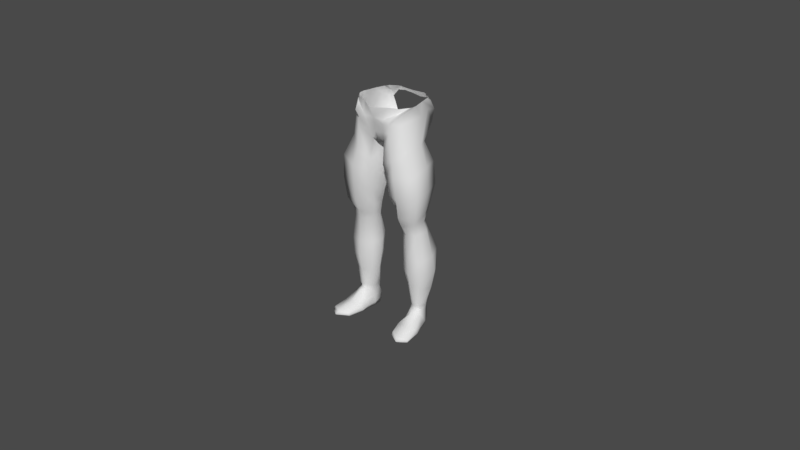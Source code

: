 # Source: patobulinta_su_begimais_kovine_kojom.blend  (saved by Blender 2.79.0; exported with 4.5.12 LTS)
import bpy
from mathutils import Matrix  # noqa: F401  (used for matrix-valued properties, if any)

bpy.ops.wm.read_factory_settings(use_empty=True)
scene = bpy.context.scene
scene.name = 'Scene'

# ---- collections
col_collection_1 = bpy.data.collections.new('Collection 1'); scene.collection.children.link(col_collection_1)
col_collection_11 = bpy.data.collections.new('Collection 11'); scene.collection.children.link(col_collection_11)

# ---- materials (node trees are filled in below, after node groups)
mat_material = bpy.data.materials.new('Material')
mat_material.alpha_threshold = 0.0
mat_material.use_transparent_shadow = False
mat_material.roughness = 0.5
mat_material.line_color = (0.0, 0.0, 0.0, 1.0)
mat_material_005 = bpy.data.materials.new('Material.005')
mat_material_005.alpha_threshold = 0.0
mat_material_005.use_transparent_shadow = False
mat_material_005.roughness = 0.5

# ---- material node trees
mat_material_005.use_nodes = True; mat_material_005.node_tree.nodes.clear()
_N = mat_material_005.node_tree.nodes; _L = mat_material_005.node_tree.links
n0 = _N.new('ShaderNodeOutputMaterial'); n0.name = 'Material Output'; n0.location = (300, 300)
n1 = _N.new('ShaderNodeEmission'); n1.name = 'Emission'; n1.location = (110, 300)
n1.inputs[0].default_value = (0.06681, 0.06681, 0.06681, 1.0)
_L.new(n1.outputs[0], n0.inputs[0])
n0.is_active_output = True

# ---- world
world_world = bpy.data.worlds.new('World'); scene.world = world_world
world_world.color = (0.05088, 0.05088, 0.05088)
world_world.use_sun_shadow = False
world_world.sun_shadow_jitter_overblur = 0.0
world_world.cycles.sampling_method = 'MANUAL'

# ---- cameras
cam_camera = bpy.data.cameras.new('Camera')
cam_camera.clip_end = 100.0
cam_camera.lens = 35.0
cam_camera.sensor_width = 32.0
cam_camera.sensor_height = 18.0
cam_camera.display_size = 2.0
cam_camera.dof.focus_distance = 0.0
cam_camera.dof.aperture_fstop = 128.0

# ---- meshes
me_cube = bpy.data.meshes.new('Cube')
me_cube.from_pydata([(0.13, 0.02123, 1.006), (0.1264, -0.1272, 0.985), (-9.219e-06, 0.08128, 0.8883), (-9.219e-06, -0.1404, 0.8877), (0.08342, 0.07821, 0.8978), (0.02932, -0.1375, 0.8905), (0.06214, -0.1483, 1.045), (0.1662, -0.005424, 0.1266), (0.1694, -0.07681, 0.1301), (0.1034, -0.01744, 0.1284), (0.1313, -0.07766, 0.1244), (0.1469, -0.1226, 0.8708), (0.1459, -0.01896, 0.8829), (0.04289, -0.0002936, 0.8547), (0.03596, -0.1534, 0.7907), (0.1882, -0.1277, 0.564), (0.1552, 0.00367, 0.5728), (0.07789, -0.03133, 0.5626), (0.0675, -0.09214, 0.56), (0.1735, -0.09744, 0.4843), (0.1623, -0.01209, 0.4905), (0.08937, -0.02576, 0.4924), (0.08647, -0.08456, 0.4822), (0.1649, 0.02038, 0.7866), (0.03607, 0.006541, 0.7621), (0.04821, -0.1443, 0.7368), (0.1922, -0.1413, 0.7718), (0.2028, -0.1344, 0.6657), (0.1704, 0.02833, 0.6846), (0.04561, 0.01552, 0.6642), (0.05013, -0.1318, 0.6447), (0.1792, -0.08153, 0.2127), (0.1762, 0.008127, 0.2107), (0.103, -0.009315, 0.2098), (0.1053, -0.07091, 0.2106), (0.1834, 0.02921, 0.3848), (0.08904, 0.004553, 0.3842), (0.08528, -0.07986, 0.3601), (0.1916, -0.09298, 0.3574), (0.193, -0.09029, 0.2852), (0.1881, 0.02351, 0.2928), (0.09048, -0.001335, 0.2949), (0.08961, -0.08233, 0.2876), (0.1577, -0.02488, 0.5344), (0.08131, -0.03288, 0.5235), (0.07442, -0.09569, 0.5144), (0.1683, -0.1145, 0.5307), (0.121, 0.06217, 0.9388), (0.08105, -0.1684, 0.9458), (0.137, 0.0009399, 0.1213), (0.1526, -0.08026, 0.1229), (0.0935, -0.1644, 0.8235), (0.08878, 0.003174, 0.8619), (0.1147, -0.1522, 0.5701), (0.1145, 0.02173, 0.5663), (0.1271, -0.1148, 0.4787), (0.1239, 0.006322, 0.4945), (0.09696, 0.04179, 0.7741), (0.1102, -0.1774, 0.7564), (0.1045, 0.04803, 0.6726), (0.1148, -0.1644, 0.6571), (0.1396, -0.09686, 0.2094), (0.1376, 0.02627, 0.2083), (0.1334, 0.04668, 0.384), (0.1353, -0.1093, 0.3569), (0.1361, 0.03971, 0.2906), (0.1383, -0.11, 0.284), (0.1181, -0.005052, 0.5299), (0.119, -0.132, 0.5201), (-9.219e-06, -0.1637, 0.9747), (-9.219e-06, 0.1024, 0.999), (0.04436, -0.1622, 0.9735), (0.08792, 0.1002, 0.9887), (0.1099, 0.06462, 1.03), (0.09285, -0.1726, 1.007), (-9.219e-06, -0.1568, 0.9321), (0.03721, -0.1504, 0.934), (0.07731, -0.169, 0.9769), (0.1355, -0.08882, 1.035), (-9.219e-06, 0.1155, 0.93), (0.05365, 0.1044, 0.9258), (0.1218, 0.0755, 0.9921), (0.07222, 0.07832, 1.046), (0.1077, 0.06369, 1.029), (-9.219e-06, -0.1698, 0.9974), (0.0483, -0.1686, 0.9952), (0.111, -0.132, 1.026), (0.1475, -0.04251, 1.0), (-9.219e-06, -0.01286, 0.8689), (0.04567, -0.01148, 0.8824), (0.177, -0.03914, 0.1244), (0.1116, -0.0472, 0.1139), (0.01987, -0.05204, 0.828), (0.1653, -0.0633, 0.8815), (0.05482, -0.05452, 0.5574), (0.1807, -0.05289, 0.5714), (0.06907, -0.04913, 0.4857), (0.186, -0.04645, 0.4909), (0.1874, -0.05084, 0.787), (0.02227, -0.05871, 0.7494), (0.1962, -0.05228, 0.6812), (0.0297, -0.05738, 0.6547), (0.08484, -0.04296, 0.2081), (0.1966, -0.02438, 0.209), (0.206, -0.02936, 0.3651), (0.06818, -0.03852, 0.3638), (0.2094, -0.01863, 0.2884), (0.07095, -0.04244, 0.2897), (0.1812, -0.06076, 0.5354), (0.05987, -0.05693, 0.5149), (0.1554, -0.07834, 0.1059), (0.1393, -0.06534, 1.046), (0.1289, -0.197, 0.01346), (0.1255, -0.2001, 0.03882), (0.1085, -0.01189, 0.01483), (0.1101, 0.0005398, 0.06389), (0.2079, -0.2004, 0.01346), (0.2121, -0.2021, 0.03882), (0.1542, -0.003658, 0.01483), (0.1543, 0.0009499, 0.09412), (0.1117, -0.129, 0.01374), (0.1115, -0.1422, 0.05061), (0.1984, -0.131, 0.01374), (0.2038, -0.1404, 0.0507), (0.1158, -0.1008, 0.06275), (0.1871, -0.09211, 0.01878), (0.108, -0.08952, 0.01878), (0.1835, -0.07708, 0.08961), (0.1096, -0.04829, 0.06134), (0.1692, -0.03802, 0.01374), (0.1078, -0.05013, 0.01374), (0.1713, -0.03422, 0.09047), (0.1296, -7.749e-06, 0.01423), (0.1317, 0.007364, 0.09353), (0.1725, -0.2201, 0.01259), (0.1726, -0.2203, 0.03918), (0.1607, -0.1567, 0.05717), (0.1576, -0.1433, 0.01154), (0.1491, -0.09911, 0.01658), (0.152, -0.09928, 0.09707), (0.1754, -0.06443, 0.1047), (0.1374, -0.03946, 0.01156), (0.1292, -0.08066, 0.1103), (0.1161, -0.04398, 0.0807), (0.1119, -0.01201, 0.09996), (0.1327, 0.003128, 0.1049), (0.1574, 0.0006136, 0.1103), (0.1723, -0.0297, 0.1137), (0.1259, -0.2079, 0.02697), (0.1079, -0.002949, 0.03587), (0.1543, 0.002852, 0.0367), (0.2147, -0.2095, 0.02697), (0.2089, -0.1327, 0.03017), (0.1031, -0.1353, 0.03017), (0.1926, -0.08834, 0.03552), (0.1043, -0.0929, 0.03544), (0.1729, -0.03349, 0.03298), (0.105, -0.04839, 0.03257), (0.1763, -0.2397, 0.02658), (0.1306, 0.004113, 0.06332), (0.05226, -0.155, 1.046), (0.06529, -0.1476, 1.046), (0.06179, -0.1489, 1.046), (0.0722, 0.0782, 1.046), (0.1043, 0.05363, 1.047), (0.139, -0.08987, 1.048), (0.1362, -0.0965, 1.048), (0.1151, 0.03549, 1.047), (0.1273, -0.01374, 1.048), (0.1264, -0.009568, 1.048), (-9.219e-06, 0.07661, 1.044), (-9.219e-06, -0.1884, 1.044), (0.1085, -0.1359, 1.047), (0.06494, 0.07806, 1.046), (0.1145, 0.03801, 1.047), (0.1307, -0.106, 1.048), (0.1363, -0.05416, 1.048), (0.1394, -0.06575, 1.048)], [], [(80, 4, 2, 79), (89, 5, 3, 88), (103, 31, 8, 90), (81, 47, 4, 80), (140, 127, 131, 147), (62, 32, 7, 49), (102, 33, 9, 91), (61, 34, 10, 50), (48, 5, 14, 51), (89, 4, 13, 92), (47, 0, 12, 52), (87, 1, 11, 93), (60, 30, 18, 53), (101, 29, 17, 94), (59, 28, 16, 54), (100, 27, 15, 95), (68, 45, 22, 55), (109, 44, 21, 96), (67, 43, 20, 56), (108, 46, 19, 97), (93, 11, 26, 98), (52, 12, 23, 57), (92, 13, 24, 99), (51, 14, 25, 58), (98, 26, 27, 100), (57, 23, 28, 59), (99, 24, 29, 101), (58, 25, 30, 60), (66, 42, 34, 61), (107, 41, 33, 102), (65, 40, 32, 62), (106, 39, 31, 103), (97, 19, 38, 104), (56, 20, 35, 63), (96, 21, 36, 105), (55, 22, 37, 64), (104, 38, 39, 106), (63, 35, 40, 65), (105, 36, 41, 107), (64, 37, 42, 66), (95, 15, 46, 108), (54, 16, 43, 67), (94, 17, 44, 109), (53, 18, 45, 68), (15, 53, 68, 46), (17, 54, 67, 44), (38, 64, 66, 39), (36, 63, 65, 41), (19, 55, 64, 38), (21, 56, 63, 36), (41, 65, 62, 33), (39, 66, 61, 31), (26, 58, 60, 27), (24, 57, 59, 29), (11, 51, 58, 26), (13, 52, 57, 24), (44, 67, 56, 21), (46, 68, 55, 19), (29, 59, 54, 17), (27, 60, 53, 15), (4, 47, 52, 13), (1, 48, 51, 11), (31, 61, 50, 8), (33, 62, 49, 9), (110, 139, 127, 140), (168, 0, 47, 81, 169), (175, 172, 86), (174, 167, 73, 83), (83, 73, 72, 82), (77, 74, 71, 76), (76, 71, 69, 75), (5, 76, 75, 3), (87, 111, 78, 1), (48, 77, 76, 5), (1, 78, 77, 48), (167, 169, 81, 73), (73, 81, 80, 72), (72, 80, 79, 70), (163, 82, 173), (164, 83, 82, 163), (164, 174, 83), (166, 175, 86, 74), (74, 86, 85, 71), (71, 85, 84, 69), (176, 177, 111), (142, 124, 139, 110), (18, 94, 109, 45), (16, 95, 108, 43), (37, 105, 107, 42), (35, 104, 106, 40), (22, 96, 105, 37), (20, 97, 104, 35), (40, 106, 103, 32), (42, 107, 102, 34), (25, 99, 101, 30), (23, 98, 100, 28), (14, 92, 99, 25), (12, 93, 98, 23), (43, 108, 97, 20), (45, 109, 96, 22), (28, 100, 95, 16), (30, 101, 94, 18), (0, 87, 93, 12), (5, 89, 92, 14), (34, 102, 91, 10), (143, 128, 124, 142), (32, 103, 90, 7), (4, 89, 88, 2), (157, 128, 115, 149), (159, 133, 119, 150), (152, 123, 117, 151), (158, 135, 113, 148), (137, 122, 116, 134), (136, 121, 113, 135), (139, 124, 121, 136), (138, 125, 122, 137), (154, 127, 123, 152), (148, 113, 121, 153), (156, 131, 127, 154), (141, 129, 125, 138), (144, 115, 128, 143), (153, 121, 124, 155), (145, 133, 115, 144), (132, 118, 129, 141), (150, 119, 131, 156), (155, 124, 128, 157), (114, 132, 141, 130), (146, 119, 133, 145), (147, 131, 119, 146), (130, 141, 138, 126), (126, 138, 137, 120), (127, 139, 136, 123), (123, 136, 135, 117), (120, 137, 134, 112), (151, 117, 135, 158), (149, 115, 133, 159), (90, 147, 146, 7), (7, 146, 145, 49), (49, 145, 144, 9), (9, 144, 143, 91), (91, 143, 142, 10), (10, 142, 110, 50), (50, 110, 140, 8), (8, 140, 147, 90), (114, 149, 159, 132), (116, 151, 158, 134), (126, 155, 157, 130), (118, 150, 156, 129), (120, 153, 155, 126), (129, 156, 154, 125), (112, 148, 153, 120), (125, 154, 152, 122), (134, 158, 148, 112), (122, 152, 151, 116), (132, 159, 150, 118), (130, 157, 149, 114), (161, 162, 6), (82, 72, 70, 170, 173), (0, 168, 176, 111, 87), (78, 165, 166, 74, 77), (111, 177, 165, 78), (86, 172, 161, 6, 85), (85, 6, 160, 171, 84), (6, 162, 160)])
me_cube.polygons.foreach_set('use_smooth', [True] * 164)
me_cube.materials.append(mat_material)
me_cube.use_remesh_preserve_volume = False
me_cube.use_remesh_preserve_attributes = False
me_cube.use_mirror_vertex_groups = False
me_cube.update()
me_plane_002 = bpy.data.meshes.new('Plane.002')
me_plane_002.from_pydata([(-1.0, -1.0, 0.0), (1.0, -1.0, 0.0), (-1.0, 1.0, 0.0), (1.0, 1.0, 0.0)], [], [(0, 1, 3, 2)])
me_plane_002.materials.append(mat_material_005)
me_plane_002.use_remesh_preserve_volume = False
me_plane_002.use_remesh_preserve_attributes = False
me_plane_002.use_mirror_vertex_groups = False
me_plane_002.update()
arm_armature = bpy.data.armatures.new('Armature')  # bones are not reproduced

# ---- objects
ob_cube = bpy.data.objects.new('Cube', me_cube)
ob_camera = bpy.data.objects.new('Camera', cam_camera)
ob_plane_002 = bpy.data.objects.new('Plane.002', me_plane_002)
ob_armature = bpy.data.objects.new('Armature', arm_armature)

# ---- transforms, parenting, visibility, modifiers, constraints
ob_cube.parent = ob_armature
ob_cube.matrix_parent_inverse = Matrix(((1.0, 0.0, 0.0, -0.0004495), (0.0, 1.0, 0.0, 0.1584), (0.0, 0.0, 1.0, 0.00237), (0.0, 0.0, 0.0, 1.0)))
ob_cube.location = (0.0, 0.0, 0.0)
ob_cube.lock_rotations_4d = False
ob_cube.empty_display_type = 'ARROWS'
ob_cube.lineart.crease_threshold = 0.0
_vg = ob_cube.vertex_groups.new(name='Hips')
for _i, _w in zip([0, 1, 2, 3, 4, 5, 6, 12, 13, 14, 25, 47, 48, 51, 52, 69, 70, 71, 72, 73, 74, 75, 76, 77, 78, 79, 80, 81, 82, 83, 84, 85, 86, 87, 88, 89, 92, 111, 160, 161, 162, 163, 164, 165, 166, 167, 168, 169, 170, 171, 172, 173, 174, 175, 176, 177], [0.2478, 0.1249, 0.4354, 0.7826, 0.2103, 0.6932, 0.6698, 0.01605, 0.1041, 0.1134, 0.001836, 0.1384, 0.257, 0.05167, 0.05496, 0.7915, 0.453, 0.6547, 0.317, 0.2483, 0.3488, 0.8054, 0.6959, 0.3137, 0.3065, 0.4475, 0.3669, 0.2057, 0.2961, 0.25, 0.7684, 0.6744, 0.3854, 0.1661, 0.4457, 0.2187, 0.09741, 0.3946, 0.6626, 0.6616, 0.6643, 0.2963, 0.2589, 0.3854, 0.4008, 0.3168, 0.3818, 0.382, 0.4348, 0.6362, 0.4994, 0.31, 0.3137, 0.4288, 0.3962, 0.4002]): _vg.add([_i], _w, 'REPLACE')
_vg = ob_cube.vertex_groups.new(name='Spine')
for _i, _w in zip([0, 2, 4, 6, 47, 69, 70, 71, 72, 73, 74, 77, 78, 79, 80, 81, 82, 83, 84, 85, 86, 87, 111, 160, 161, 162, 163, 164, 165, 166, 167, 168, 169, 170, 171, 172, 173, 174, 175, 176, 177], [0.07865, 0.0218, 0.01088, 0.1702, 0.02631, 0.05733, 0.1238, 0.0317, 0.1057, 0.1277, 0.05991, 0.01002, 0.09009, 0.06841, 0.05514, 0.07975, 0.1689, 0.1315, 0.1005, 0.07057, 0.09804, 0.04596, 0.1117, 0.1896, 0.1709, 0.1772, 0.1694, 0.1991, 0.1175, 0.1193, 0.1474, 0.1255, 0.1272, 0.194, 0.2776, 0.1543, 0.1716, 0.1561, 0.1274, 0.1166, 0.1163]): _vg.add([_i], _w, 'REPLACE')
_vg = ob_cube.vertex_groups.new(name='Chest')
for _i, _w in zip([163, 164], [5.477e-05, 0.003128]): _vg.add([_i], _w, 'REPLACE')
_vg = ob_cube.vertex_groups.new(name='Neck')
_vg = ob_cube.vertex_groups.new(name='Head')
_vg = ob_cube.vertex_groups.new(name='Shoulder.L')
_vg = ob_cube.vertex_groups.new(name='Upper arm.L')
_vg = ob_cube.vertex_groups.new(name='Lower Arm.L')
_vg = ob_cube.vertex_groups.new(name='Hand.L')
_vg = ob_cube.vertex_groups.new(name='Finger01.L')
_vg = ob_cube.vertex_groups.new(name='Finger02.L')
_vg = ob_cube.vertex_groups.new(name='Thumb01.L')
_vg = ob_cube.vertex_groups.new(name='Thumb02.L')
_vg = ob_cube.vertex_groups.new(name='Shoulder.R.')
_vg = ob_cube.vertex_groups.new(name='Upper arm.R')
_vg = ob_cube.vertex_groups.new(name='Lower Arm.R')
_vg = ob_cube.vertex_groups.new(name='Hand.R')
_vg = ob_cube.vertex_groups.new(name='Finger01.R')
_vg = ob_cube.vertex_groups.new(name='Finger02.R')
_vg = ob_cube.vertex_groups.new(name='Thumb01.R')
_vg = ob_cube.vertex_groups.new(name='Thumb02.R')
_vg = ob_cube.vertex_groups.new(name='Upper leg.L')
for _i, _w in zip([0, 1, 2, 3, 4, 5, 6, 9, 11, 12, 13, 14, 15, 16, 17, 18, 19, 20, 21, 22, 23, 24, 25, 26, 27, 28, 29, 30, 35, 36, 43, 44, 45, 46, 47, 48, 51, 52, 53, 54, 55, 56, 57, 58, 59, 60, 63, 67, 68, 69, 70, 71, 72, 73, 74, 75, 76, 77, 78, 79, 80, 81, 82, 83, 84, 85, 86, 87, 88, 89, 91, 92, 93, 94, 95, 96, 97, 98, 99, 100, 101, 108, 109, 111, 153, 155, 164, 165, 166, 167, 168, 169, 170, 173, 174, 176, 177], [0.2592, 0.3579, 0.0, 0.125, 0.0, 0.51, 0.0, 0.0, 0.9794, 0.4974, 0.0, 0.6862, 0.9371, 0.9269, 1.0, 0.9618, 0.2465, 0.2964, 0.199, 0.2923, 0.85, 0.9751, 0.9716, 0.9927, 0.9883, 0.9856, 0.9846, 0.9912, 0.1979, 0.2392, 0.7857, 0.7348, 0.7939, 0.869, 0.001186, 1.0, 0.9473, 0.04549, 0.9612, 0.921, 0.2786, 0.2204, 0.9745, 0.9839, 0.9827, 0.9914, 0.3417, 0.7738, 0.8187, 0.0, 0.01545, 0.01481, 0.0, 0.0002106, 0.0, 0.0, 0.1416, 0.2021, 0.2024, 0.0, 0.0, 0.1533, 0.0, 0.001021, 0.0, 0.0, 0.0, 0.4523, 0.1717, 0.08367, 0.0, 0.8865, 0.7923, 0.9458, 0.9322, 0.4104, 0.6286, 0.9928, 0.977, 0.9893, 0.9768, 0.778, 0.919, 0.2, 0.0, 0.0, 0.0008175, 0.2005, 0.1846, 0.000148, 0.04227, 0.0248, 0.01216, 0.001215, 0.0007434, 0.1545, 0.1838]): _vg.add([_i], _w, 'REPLACE')
_vg = ob_cube.vertex_groups.new(name='Lower leg.L')
for _i, _w in zip([7, 8, 9, 10, 15, 16, 17, 18, 19, 20, 21, 22, 31, 32, 33, 34, 35, 36, 37, 38, 39, 40, 41, 42, 43, 44, 45, 46, 49, 50, 53, 54, 55, 56, 59, 60, 61, 62, 63, 64, 65, 66, 67, 68, 90, 91, 94, 95, 96, 97, 102, 103, 104, 105, 106, 107, 108, 109, 110, 114, 115, 118, 119, 124, 127, 128, 129, 130, 131, 132, 133, 139, 140, 141, 142, 143, 144, 145, 146, 147, 149, 150, 156, 157, 159], [0.8923, 0.8558, 0.9071, 0.8305, 0.3495, 0.6118, 0.2595, 0.2086, 0.8718, 0.8282, 0.8024, 0.9077, 0.9911, 0.9871, 0.9903, 0.993, 0.9716, 0.9734, 0.995, 0.9907, 0.9972, 0.9926, 0.9954, 0.9987, 0.2756, 0.2861, 0.206, 0.4211, 0.8639, 0.8065, 0.2351, 0.2131, 0.9214, 0.8079, 0.00191, 0.0734, 0.9908, 0.986, 1.0, 0.9961, 0.9928, 0.9986, 0.2756, 0.1812, 0.909, 0.8457, 0.2375, 0.4393, 0.8327, 0.8285, 0.9919, 0.9889, 0.9828, 0.9884, 0.9946, 0.9973, 0.4247, 0.2813, 0.1811, 0.1261, 0.3608, 0.1214, 0.4867, 0.003927, 0.0439, 0.1375, 0.05774, 0.05748, 0.1724, 0.1311, 0.5251, 0.02672, 0.202, 0.05844, 0.2605, 0.2459, 0.5407, 0.6071, 0.6424, 0.7524, 0.2138, 0.1821, 0.07602, 0.08309, 0.3765]): _vg.add([_i], _w, 'REPLACE')
_vg = ob_cube.vertex_groups.new(name='Foot.L')
for _i, _w in zip([7, 8, 9, 10, 49, 50, 90, 91, 110, 112, 113, 114, 115, 117, 118, 119, 120, 121, 122, 123, 124, 125, 126, 127, 128, 129, 130, 131, 132, 133, 136, 138, 139, 140, 141, 142, 143, 144, 145, 146, 147, 148, 149, 150, 152, 153, 154, 155, 156, 157, 159], [0.1072, 0.1426, 0.09253, 0.1677, 0.1358, 0.1913, 0.09025, 0.153, 0.8088, 0.1015, 0.09861, 0.8576, 0.6331, 0.002689, 0.8569, 0.5114, 0.5136, 0.7326, 0.1533, 0.1427, 0.9282, 0.823, 0.9186, 0.9203, 0.8498, 0.8996, 0.9151, 0.8224, 0.8528, 0.4732, 0.1071, 0.8723, 0.9089, 0.7898, 0.9102, 0.7318, 0.7481, 0.4578, 0.3922, 0.3567, 0.246, 0.05172, 0.7749, 0.8024, 0.1552, 0.7058, 0.8487, 0.9139, 0.8905, 0.8949, 0.6174]): _vg.add([_i], _w, 'REPLACE')
_vg = ob_cube.vertex_groups.new(name='Toes.L')
for _i, _w in zip([112, 113, 116, 117, 120, 121, 122, 123, 124, 125, 126, 127, 129, 130, 134, 135, 136, 137, 138, 139, 141, 148, 151, 152, 153, 154, 155, 156, 158], [0.8978, 0.9006, 0.9788, 0.9731, 0.4832, 0.2624, 0.8446, 0.8538, 0.03974, 0.168, 0.06305, 0.01549, 0.03527, 0.004846, 1.002, 0.993, 0.8907, 0.9797, 0.1223, 0.05276, 0.01274, 0.9479, 0.9859, 0.8421, 0.29, 0.1385, 0.06405, 0.01702, 1.002]): _vg.add([_i], _w, 'REPLACE')
_vg = ob_cube.vertex_groups.new(name='Upper leg.R')
_vg = ob_cube.vertex_groups.new(name='Lower leg.R')
_vg = ob_cube.vertex_groups.new(name='Foot.R')
_vg = ob_cube.vertex_groups.new(name='Toes.R')
_vg = ob_cube.vertex_groups.new(name='Leg IK.L')
for _i, _w in zip([11, 12, 23, 26, 52, 57, 73, 83, 92, 93, 98], [0.0, 0.0, 0.0, 0.0, 0.0, 0.0, 0.0, 0.0, 0.0, 0.0, 0.0]): _vg.add([_i], _w, 'REPLACE')
_m = ob_cube.modifiers.new('Mirror', 'MIRROR')
_m.use_clip = True
_m = ob_cube.modifiers.new('Armature', 'ARMATURE')
_m.object = ob_armature
_m.use_deform_preserve_volume = True
ob_camera.location = (-6.888, -5.467, 1.111)
ob_camera.rotation_euler = (1.508, 1.611e-06, -0.777)
ob_camera.hide_viewport = True
ob_camera.lineart.crease_threshold = 0.0
ob_plane_002.location = (-0.3787, 0.08625, 0.6815)
ob_plane_002.rotation_euler = (1.571, -0.0, 0.0)
ob_plane_002.scale = (8.63, 8.63, 8.63)
ob_plane_002.hide_viewport = True
ob_plane_002.lineart.crease_threshold = 0.0
ob_armature.location = (0.0004495, -0.1584, -0.00237)
ob_armature.show_in_front = True
ob_armature.lineart.crease_threshold = 0.0

# ---- collection membership
col_collection_1.objects.link(ob_cube)
col_collection_1.objects.link(ob_camera)
col_collection_1.objects.link(ob_plane_002)
col_collection_11.objects.link(ob_armature)

# ---- scene / render settings (as saved in the file)
scene.camera = ob_armature
scene.frame_start = 1; scene.frame_end = 32; scene.frame_set(22)
scene.render.engine = 'BLENDER_EEVEE_NEXT'
scene.render.resolution_percentage = 50
scene.render.dither_intensity = 0.0
scene.cycles.use_denoising = False
scene.cycles.samples = 128
scene.cycles.sampling_pattern = 'TABULATED_SOBOL'
scene.cycles.use_adaptive_sampling = False
scene.cycles.use_light_tree = False
scene.cycles.blur_glossy = 0.0
scene.cycles.sample_clamp_indirect = 0.0
scene.view_settings.view_transform = 'Standard'
bpy.context.view_layer.update()

# ---- added for rendering (the .blend has no active camera and no usable light): camera, sun
cam_auto = bpy.data.cameras.new('AutoCamera')
cam_auto.lens = 50.0
cam_auto.sensor_width = 36.0
cam_auto.clip_end = 1000.0
ob_auto_camera = bpy.data.objects.new('AutoCamera', cam_auto)
scene.collection.objects.link(ob_auto_camera)
ob_auto_camera.location = (2.76996, -3.32395, 2.65551)
ob_auto_camera.rotation_euler = (1.09748, -7.21219e-08, 0.694738)
scene.camera = ob_auto_camera
light_auto_sun = bpy.data.lights.new('AutoSun', 'SUN')
light_auto_sun.energy = 3.0
light_auto_sun.angle = 0.0523599
ob_auto_sun = bpy.data.objects.new('AutoSun', light_auto_sun)
scene.collection.objects.link(ob_auto_sun)
ob_auto_sun.rotation_euler = (0.872665, 0.174533, 0.523599)
bpy.context.view_layer.update()
